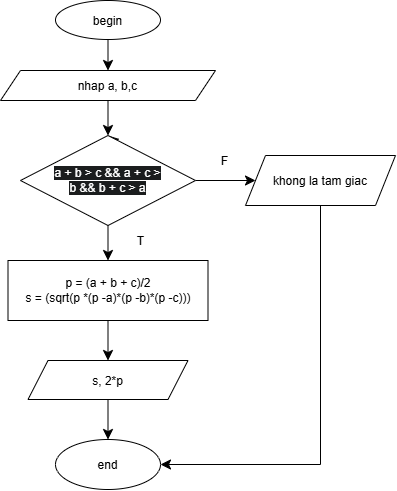

The diagram above was exported from draw.io. Its source (the exported page's mxGraphModel, read from the mxfile embedded in the PNG):
<mxGraphModel dx="724" dy="1881" grid="1" gridSize="10" guides="1" tooltips="1" connect="1" arrows="1" fold="1" page="1" pageScale="1" pageWidth="827" pageHeight="1169" math="0" shadow="0">
  <root>
    <mxCell id="0" />
    <mxCell id="1" parent="0" />
    <mxCell id="jfWSw3GBk48szysI9kxh-15" edge="1" parent="1" source="jfWSw3GBk48szysI9kxh-1" style="edgeStyle=none;curved=1;rounded=0;curveGeometry=1;orthogonalLoop=1;jettySize=auto;html=1;exitX=0.5;exitY=1;exitDx=0;exitDy=0;entryX=0.5;entryY=0;entryDx=0;entryDy=0;fontSize=12;startSize=8;endSize=8;" target="jfWSw3GBk48szysI9kxh-3">
      <mxGeometry relative="1" as="geometry" />
    </mxCell>
    <mxCell id="jfWSw3GBk48szysI9kxh-1" parent="1" style="ellipse;whiteSpace=wrap;html=1;shapeInside=1;" value="begin" vertex="1">
      <mxGeometry height="39" width="105" x="330" y="-640" as="geometry" />
    </mxCell>
    <mxCell id="jfWSw3GBk48szysI9kxh-16" edge="1" parent="1" source="jfWSw3GBk48szysI9kxh-3" style="edgeStyle=none;curved=1;rounded=0;curveGeometry=1;orthogonalLoop=1;jettySize=auto;html=1;exitX=0.5;exitY=1;exitDx=0;exitDy=0;entryX=0.5;entryY=0;entryDx=0;entryDy=0;fontSize=12;startSize=8;endSize=8;" target="jfWSw3GBk48szysI9kxh-10">
      <mxGeometry relative="1" as="geometry" />
    </mxCell>
    <mxCell id="jfWSw3GBk48szysI9kxh-3" parent="1" style="shape=parallelogram;perimeter=parallelogramPerimeter;whiteSpace=wrap;html=1;shapeInside=1;fixedSize=1;" value="nhap a, b,c" vertex="1">
      <mxGeometry height="30" width="215" x="275" y="-570" as="geometry" />
    </mxCell>
    <mxCell id="w0Kdrgz8_cCyJC8LSP8K-7" edge="1" parent="1" source="jfWSw3GBk48szysI9kxh-6" style="edgeStyle=none;curved=1;rounded=0;curveGeometry=1;orthogonalLoop=1;jettySize=auto;html=1;exitX=0.5;exitY=1;exitDx=0;exitDy=0;entryX=0.5;entryY=0;entryDx=0;entryDy=0;fontSize=12;startSize=8;endSize=8;" target="jfWSw3GBk48szysI9kxh-12">
      <mxGeometry relative="1" as="geometry" />
    </mxCell>
    <mxCell id="jfWSw3GBk48szysI9kxh-6" parent="1" style="shape=parallelogram;perimeter=parallelogramPerimeter;whiteSpace=wrap;html=1;shapeInside=1;fixedSize=1;" value="s, 2*p" vertex="1">
      <mxGeometry height="39" width="160" x="302.5" y="-280" as="geometry" />
    </mxCell>
    <mxCell id="jfWSw3GBk48szysI9kxh-17" edge="1" parent="1" source="jfWSw3GBk48szysI9kxh-10" style="edgeStyle=none;curved=1;rounded=0;curveGeometry=1;orthogonalLoop=1;jettySize=auto;html=1;exitX=1;exitY=0.5;exitDx=0;exitDy=0;fontSize=12;startSize=8;endSize=8;" target="jfWSw3GBk48szysI9kxh-11">
      <mxGeometry relative="1" as="geometry" />
    </mxCell>
    <mxCell id="jfWSw3GBk48szysI9kxh-30" connectable="0" parent="jfWSw3GBk48szysI9kxh-17" style="edgeLabel;html=1;align=center;verticalAlign=middle;resizable=0;points=[];fontSize=12;" value="F" vertex="1">
      <mxGeometry relative="1" x="-0.5086" y="2" as="geometry">
        <mxPoint x="13" y="-18" as="offset" />
      </mxGeometry>
    </mxCell>
    <mxCell id="jfWSw3GBk48szysI9kxh-18" edge="1" parent="1" source="jfWSw3GBk48szysI9kxh-10" style="edgeStyle=none;curved=1;rounded=0;curveGeometry=1;orthogonalLoop=1;jettySize=auto;html=1;exitX=0.5;exitY=1;exitDx=0;exitDy=0;entryX=0.5;entryY=0;entryDx=0;entryDy=0;fontSize=12;startSize=8;endSize=8;" target="w0Kdrgz8_cCyJC8LSP8K-1">
      <mxGeometry relative="1" x="0.0286" as="geometry">
        <Array as="points" />
        <mxPoint x="440" y="-450" as="sourcePoint" />
        <mxPoint x="440" y="-415" as="targetPoint" />
      </mxGeometry>
    </mxCell>
    <mxCell id="jfWSw3GBk48szysI9kxh-31" connectable="0" parent="jfWSw3GBk48szysI9kxh-18" style="edgeLabel;html=1;align=center;verticalAlign=middle;resizable=0;points=[];fontSize=12;" value="T" vertex="1">
      <mxGeometry relative="1" x="0.0171" y="-1" as="geometry">
        <mxPoint x="33" y="-3" as="offset" />
      </mxGeometry>
    </mxCell>
    <mxCell id="jfWSw3GBk48szysI9kxh-36" connectable="0" parent="jfWSw3GBk48szysI9kxh-18" style="edgeLabel;html=1;align=center;verticalAlign=middle;resizable=0;points=[];fontSize=12;" value="T" vertex="1">
      <mxGeometry relative="1" x="0.0171" y="-1" as="geometry">
        <mxPoint x="89" y="27" as="offset" />
      </mxGeometry>
    </mxCell>
    <mxCell id="w0Kdrgz8_cCyJC8LSP8K-8" edge="1" parent="1" source="jfWSw3GBk48szysI9kxh-11" style="edgeStyle=none;curved=0;rounded=0;orthogonalLoop=1;jettySize=auto;html=1;exitX=0.5;exitY=1;exitDx=0;exitDy=0;entryX=1;entryY=0.5;entryDx=0;entryDy=0;fontSize=12;startSize=8;endSize=8;" target="jfWSw3GBk48szysI9kxh-12">
      <mxGeometry relative="1" as="geometry">
        <Array as="points">
          <mxPoint x="595" y="-176" />
        </Array>
      </mxGeometry>
    </mxCell>
    <mxCell id="jfWSw3GBk48szysI9kxh-11" parent="1" style="shape=parallelogram;perimeter=parallelogramPerimeter;whiteSpace=wrap;html=1;shapeInside=1;fixedSize=1;" value="khong la tam giac" vertex="1">
      <mxGeometry height="50" width="150" x="520" y="-485" as="geometry" />
    </mxCell>
    <mxCell id="jfWSw3GBk48szysI9kxh-12" parent="1" style="ellipse;whiteSpace=wrap;html=1;shapeInside=1;" value="end" vertex="1">
      <mxGeometry height="50" width="105" x="330" y="-201" as="geometry" />
    </mxCell>
    <mxCell id="w0Kdrgz8_cCyJC8LSP8K-6" edge="1" parent="1" source="w0Kdrgz8_cCyJC8LSP8K-1" style="edgeStyle=none;curved=1;rounded=0;curveGeometry=1;orthogonalLoop=1;jettySize=auto;html=1;exitX=0.5;exitY=1;exitDx=0;exitDy=0;entryX=0.5;entryY=0;entryDx=0;entryDy=0;fontSize=12;startSize=8;endSize=8;" target="jfWSw3GBk48szysI9kxh-6">
      <mxGeometry relative="1" as="geometry" />
    </mxCell>
    <mxCell id="w0Kdrgz8_cCyJC8LSP8K-1" parent="1" style="rounded=1;whiteSpace=wrap;html=1;arcSize=0;" value="p = (a + b + c)/2&lt;div&gt;s = (sqrt(p *(p -a)*(p -b)*(p -c)))&lt;/div&gt;" vertex="1">
      <mxGeometry height="60" width="200" x="282.5" y="-380" as="geometry" />
    </mxCell>
    <mxCell id="w0Kdrgz8_cCyJC8LSP8K-2" edge="1" parent="1" style="edgeStyle=none;curved=1;rounded=0;curveGeometry=1;orthogonalLoop=1;jettySize=auto;html=1;exitX=0.5;exitY=1;exitDx=0;exitDy=0;entryX=0.5;entryY=0;entryDx=0;entryDy=0;fontSize=12;startSize=8;endSize=8;" target="jfWSw3GBk48szysI9kxh-10" value="">
      <mxGeometry relative="1" x="0.0286" as="geometry">
        <Array as="points" />
        <mxPoint x="440" y="-450" as="sourcePoint" />
        <mxPoint x="440" y="-415" as="targetPoint" />
      </mxGeometry>
    </mxCell>
    <mxCell id="jfWSw3GBk48szysI9kxh-10" parent="1" style="rhombus;whiteSpace=wrap;html=1;shapeInside=1;" value="&lt;br&gt;&lt;br style=&quot;forced-color-adjust: none; color: rgb(255, 255, 255); font-family: Helvetica; font-size: 12px; font-style: normal; font-variant-ligatures: normal; font-variant-caps: normal; font-weight: 400; letter-spacing: normal; orphans: 2; text-align: center; text-indent: 0px; text-transform: none; widows: 2; word-spacing: 0px; -webkit-text-stroke-width: 0px; white-space: normal; background-color: rgb(27, 29, 30); text-decoration-thickness: initial; text-decoration-style: initial; text-decoration-color: initial; box-shadow: none !important;&quot;&gt;&lt;span style=&quot;color: rgb(255, 255, 255); font-family: Helvetica; font-size: 12px; font-style: normal; font-variant-ligatures: normal; font-variant-caps: normal; font-weight: 400; letter-spacing: normal; orphans: 2; text-align: center; text-indent: 0px; text-transform: none; widows: 2; word-spacing: 0px; -webkit-text-stroke-width: 0px; white-space: normal; background-color: rgb(27, 29, 30); text-decoration-thickness: initial; text-decoration-style: initial; text-decoration-color: initial; float: none; display: inline !important;&quot;&gt;a + b &amp;gt; c &amp;amp;&amp;amp; a + c &amp;gt; b &amp;amp;&amp;amp; b + c &amp;gt; a&lt;/span&gt;&lt;br style=&quot;forced-color-adjust: none; color: rgb(255, 255, 255); font-family: Helvetica; font-size: 12px; font-style: normal; font-variant-ligatures: normal; font-variant-caps: normal; font-weight: 400; letter-spacing: normal; orphans: 2; text-align: center; text-indent: 0px; text-transform: none; widows: 2; word-spacing: 0px; -webkit-text-stroke-width: 0px; white-space: normal; background-color: rgb(27, 29, 30); text-decoration-thickness: initial; text-decoration-style: initial; text-decoration-color: initial; box-shadow: none !important;&quot;&gt;&lt;br&gt;&lt;div&gt;&lt;br&gt;&lt;/div&gt;" vertex="1">
      <mxGeometry height="90" width="175" x="295" y="-505" as="geometry" />
    </mxCell>
  </root>
</mxGraphModel>